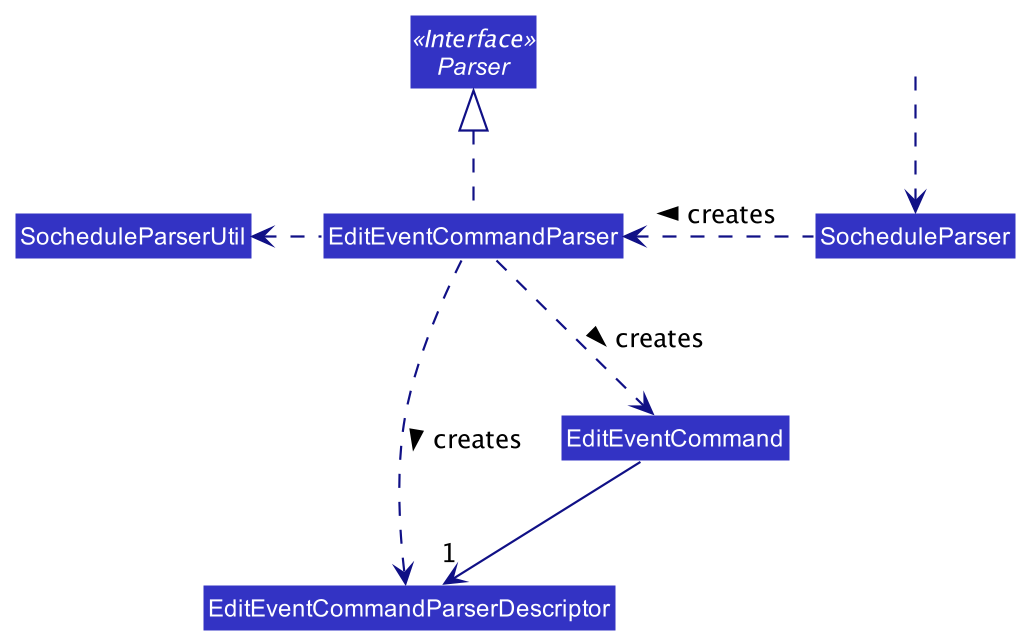

The diagram above was rendered by PlantUML. Its source (embedded in the PNG):
@startuml
!include style.puml
skinparam arrowThickness 1.1
skinparam arrowColor LOGIC_COLOR_T4
skinparam classBackgroundColor LOGIC_COLOR

Interface Parser <<Interface>>
Class SocheduleParser
Class EditEventCommandParser
Class EditEventCommandParserDescriptor
Class SocheduleParserUtil
Class EditEventCommand

Class HiddenOutside #FFFFFF

HiddenOutside ..> SocheduleParser
SocheduleParser .left.> EditEventCommandParser: creates >

EditEventCommandParser ..> EditEventCommand : creates >
EditEventCommandParser .left.> SocheduleParserUtil
EditEventCommandParser ..> EditEventCommandParserDescriptor : creates >
EditEventCommandParser .up.|> Parser

EditEventCommand -->"1" EditEventCommandParserDescriptor

@enduml